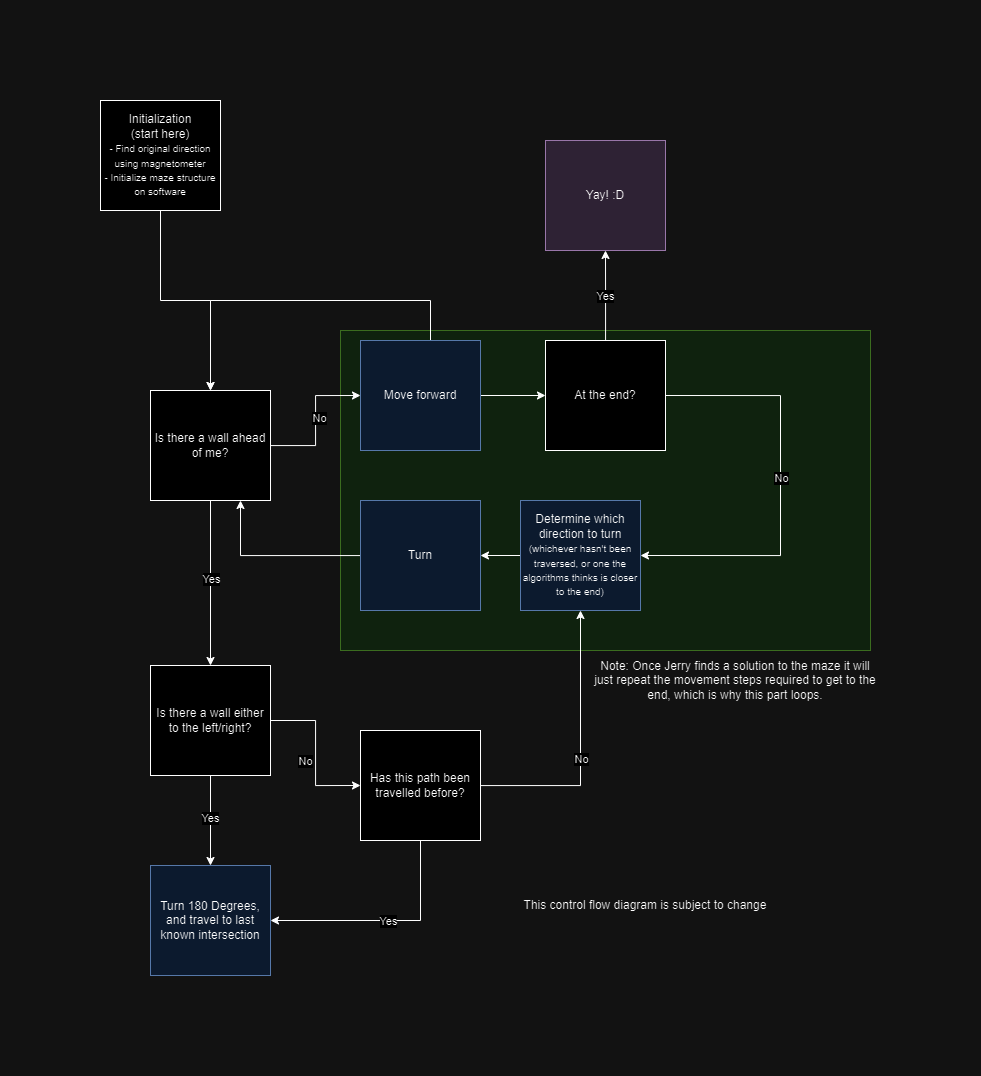

The diagram above was exported from draw.io. Its source (the exported page's mxGraphModel, read from the mxfile embedded in the PNG):
<mxGraphModel dx="1400" dy="840" grid="1" gridSize="10" guides="1" tooltips="1" connect="1" arrows="1" fold="1" page="1" pageScale="1" pageWidth="827" pageHeight="1169" math="0" shadow="0">
  <root>
    <mxCell id="0" />
    <mxCell id="1" parent="0" />
    <mxCell id="t7ET_BLKbx1eLWPGzGlI-41" value="" style="rounded=0;whiteSpace=wrap;html=1;fillColor=#d5e8d4;strokeColor=#82b366;" vertex="1" parent="1">
      <mxGeometry x="270" y="250" width="530" height="320" as="geometry" />
    </mxCell>
    <mxCell id="t7ET_BLKbx1eLWPGzGlI-3" style="edgeStyle=orthogonalEdgeStyle;rounded=0;orthogonalLoop=1;jettySize=auto;html=1;entryX=0.5;entryY=0;entryDx=0;entryDy=0;" edge="1" parent="1" source="t7ET_BLKbx1eLWPGzGlI-1" target="t7ET_BLKbx1eLWPGzGlI-2">
      <mxGeometry relative="1" as="geometry" />
    </mxCell>
    <mxCell id="t7ET_BLKbx1eLWPGzGlI-1" value="Initialization&lt;br&gt;(start here)&lt;br&gt;&lt;font style=&quot;font-size: 10px;&quot;&gt;- Find original direction using magnetometer&lt;br&gt;- Initialize maze structure on software&lt;/font&gt;" style="rounded=0;whiteSpace=wrap;html=1;" vertex="1" parent="1">
      <mxGeometry x="30" y="20" width="120" height="110" as="geometry" />
    </mxCell>
    <mxCell id="t7ET_BLKbx1eLWPGzGlI-7" style="edgeStyle=orthogonalEdgeStyle;rounded=0;orthogonalLoop=1;jettySize=auto;html=1;entryX=0.5;entryY=0;entryDx=0;entryDy=0;" edge="1" parent="1" source="t7ET_BLKbx1eLWPGzGlI-2" target="t7ET_BLKbx1eLWPGzGlI-6">
      <mxGeometry relative="1" as="geometry" />
    </mxCell>
    <mxCell id="t7ET_BLKbx1eLWPGzGlI-9" value="Yes" style="edgeLabel;html=1;align=center;verticalAlign=middle;resizable=0;points=[];" vertex="1" connectable="0" parent="t7ET_BLKbx1eLWPGzGlI-7">
      <mxGeometry x="-0.0495" y="-4" relative="1" as="geometry">
        <mxPoint x="4" as="offset" />
      </mxGeometry>
    </mxCell>
    <mxCell id="t7ET_BLKbx1eLWPGzGlI-11" style="edgeStyle=orthogonalEdgeStyle;rounded=0;orthogonalLoop=1;jettySize=auto;html=1;entryX=0;entryY=0.5;entryDx=0;entryDy=0;" edge="1" parent="1" source="t7ET_BLKbx1eLWPGzGlI-2" target="t7ET_BLKbx1eLWPGzGlI-10">
      <mxGeometry relative="1" as="geometry" />
    </mxCell>
    <mxCell id="t7ET_BLKbx1eLWPGzGlI-12" value="No" style="edgeLabel;html=1;align=center;verticalAlign=middle;resizable=0;points=[];" vertex="1" connectable="0" parent="t7ET_BLKbx1eLWPGzGlI-11">
      <mxGeometry x="0.007" y="-3" relative="1" as="geometry">
        <mxPoint y="-2" as="offset" />
      </mxGeometry>
    </mxCell>
    <mxCell id="t7ET_BLKbx1eLWPGzGlI-2" value="Is there a wall ahead of me?" style="rounded=0;whiteSpace=wrap;html=1;" vertex="1" parent="1">
      <mxGeometry x="80" y="310" width="120" height="110" as="geometry" />
    </mxCell>
    <mxCell id="t7ET_BLKbx1eLWPGzGlI-14" style="edgeStyle=orthogonalEdgeStyle;rounded=0;orthogonalLoop=1;jettySize=auto;html=1;entryX=0;entryY=0.5;entryDx=0;entryDy=0;" edge="1" parent="1" source="t7ET_BLKbx1eLWPGzGlI-6" target="t7ET_BLKbx1eLWPGzGlI-13">
      <mxGeometry relative="1" as="geometry" />
    </mxCell>
    <mxCell id="t7ET_BLKbx1eLWPGzGlI-15" value="No" style="edgeLabel;html=1;align=center;verticalAlign=middle;resizable=0;points=[];" vertex="1" connectable="0" parent="t7ET_BLKbx1eLWPGzGlI-14">
      <mxGeometry x="0.124" y="-1" relative="1" as="geometry">
        <mxPoint x="-10" y="-1" as="offset" />
      </mxGeometry>
    </mxCell>
    <mxCell id="t7ET_BLKbx1eLWPGzGlI-17" value="" style="edgeStyle=orthogonalEdgeStyle;rounded=0;orthogonalLoop=1;jettySize=auto;html=1;" edge="1" parent="1" source="t7ET_BLKbx1eLWPGzGlI-6" target="t7ET_BLKbx1eLWPGzGlI-16">
      <mxGeometry relative="1" as="geometry" />
    </mxCell>
    <mxCell id="t7ET_BLKbx1eLWPGzGlI-19" value="Yes" style="edgeLabel;html=1;align=center;verticalAlign=middle;resizable=0;points=[];" vertex="1" connectable="0" parent="t7ET_BLKbx1eLWPGzGlI-17">
      <mxGeometry x="-0.0398" y="-1" relative="1" as="geometry">
        <mxPoint as="offset" />
      </mxGeometry>
    </mxCell>
    <mxCell id="t7ET_BLKbx1eLWPGzGlI-6" value="Is there a wall either to the left/right?" style="rounded=0;whiteSpace=wrap;html=1;" vertex="1" parent="1">
      <mxGeometry x="80" y="585" width="120" height="110" as="geometry" />
    </mxCell>
    <mxCell id="t7ET_BLKbx1eLWPGzGlI-43" style="edgeStyle=orthogonalEdgeStyle;rounded=0;orthogonalLoop=1;jettySize=auto;html=1;" edge="1" parent="1" source="t7ET_BLKbx1eLWPGzGlI-10">
      <mxGeometry relative="1" as="geometry">
        <mxPoint x="140" y="310" as="targetPoint" />
        <Array as="points">
          <mxPoint x="360" y="220" />
          <mxPoint x="140" y="220" />
        </Array>
      </mxGeometry>
    </mxCell>
    <mxCell id="t7ET_BLKbx1eLWPGzGlI-51" style="edgeStyle=orthogonalEdgeStyle;rounded=0;orthogonalLoop=1;jettySize=auto;html=1;entryX=0;entryY=0.5;entryDx=0;entryDy=0;" edge="1" parent="1" source="t7ET_BLKbx1eLWPGzGlI-10" target="t7ET_BLKbx1eLWPGzGlI-50">
      <mxGeometry relative="1" as="geometry" />
    </mxCell>
    <mxCell id="t7ET_BLKbx1eLWPGzGlI-10" value="Move forward" style="rounded=0;whiteSpace=wrap;html=1;fillColor=#dae8fc;strokeColor=#6c8ebf;" vertex="1" parent="1">
      <mxGeometry x="290" y="260" width="120" height="110" as="geometry" />
    </mxCell>
    <mxCell id="t7ET_BLKbx1eLWPGzGlI-21" style="edgeStyle=orthogonalEdgeStyle;rounded=0;orthogonalLoop=1;jettySize=auto;html=1;entryX=1;entryY=0.5;entryDx=0;entryDy=0;exitX=0.5;exitY=1;exitDx=0;exitDy=0;" edge="1" parent="1" source="t7ET_BLKbx1eLWPGzGlI-13" target="t7ET_BLKbx1eLWPGzGlI-16">
      <mxGeometry relative="1" as="geometry">
        <mxPoint x="350" y="620" as="sourcePoint" />
      </mxGeometry>
    </mxCell>
    <mxCell id="t7ET_BLKbx1eLWPGzGlI-22" value="Yes" style="edgeLabel;html=1;align=center;verticalAlign=middle;resizable=0;points=[];" vertex="1" connectable="0" parent="t7ET_BLKbx1eLWPGzGlI-21">
      <mxGeometry x="0.0272" y="1" relative="1" as="geometry">
        <mxPoint x="6" y="-1" as="offset" />
      </mxGeometry>
    </mxCell>
    <mxCell id="t7ET_BLKbx1eLWPGzGlI-28" style="edgeStyle=orthogonalEdgeStyle;rounded=0;orthogonalLoop=1;jettySize=auto;html=1;entryX=0.5;entryY=1;entryDx=0;entryDy=0;" edge="1" parent="1" source="t7ET_BLKbx1eLWPGzGlI-13" target="t7ET_BLKbx1eLWPGzGlI-45">
      <mxGeometry relative="1" as="geometry" />
    </mxCell>
    <mxCell id="t7ET_BLKbx1eLWPGzGlI-32" value="No" style="edgeLabel;html=1;align=center;verticalAlign=middle;resizable=0;points=[];" vertex="1" connectable="0" parent="t7ET_BLKbx1eLWPGzGlI-28">
      <mxGeometry x="-0.0783" y="2" relative="1" as="geometry">
        <mxPoint x="2" as="offset" />
      </mxGeometry>
    </mxCell>
    <mxCell id="t7ET_BLKbx1eLWPGzGlI-13" value="Has this path been travelled before?" style="rounded=0;whiteSpace=wrap;html=1;" vertex="1" parent="1">
      <mxGeometry x="290" y="650" width="120" height="110" as="geometry" />
    </mxCell>
    <mxCell id="t7ET_BLKbx1eLWPGzGlI-16" value="Turn 180 Degrees, and travel to last known intersection" style="rounded=0;whiteSpace=wrap;html=1;fillColor=#dae8fc;strokeColor=#6c8ebf;" vertex="1" parent="1">
      <mxGeometry x="80" y="785" width="120" height="110" as="geometry" />
    </mxCell>
    <mxCell id="t7ET_BLKbx1eLWPGzGlI-49" style="edgeStyle=orthogonalEdgeStyle;rounded=0;orthogonalLoop=1;jettySize=auto;html=1;entryX=0.75;entryY=1;entryDx=0;entryDy=0;" edge="1" parent="1" source="t7ET_BLKbx1eLWPGzGlI-26" target="t7ET_BLKbx1eLWPGzGlI-2">
      <mxGeometry relative="1" as="geometry">
        <mxPoint x="180" y="475" as="targetPoint" />
      </mxGeometry>
    </mxCell>
    <mxCell id="t7ET_BLKbx1eLWPGzGlI-26" value="Turn" style="rounded=0;whiteSpace=wrap;html=1;fillColor=#dae8fc;strokeColor=#6c8ebf;" vertex="1" parent="1">
      <mxGeometry x="290" y="420" width="120" height="110" as="geometry" />
    </mxCell>
    <mxCell id="t7ET_BLKbx1eLWPGzGlI-42" value="Note: Once Jerry finds a solution to the maze it will just repeat the movement steps required to get to the end, which is why this part loops." style="text;html=1;strokeColor=none;fillColor=none;align=center;verticalAlign=middle;whiteSpace=wrap;rounded=0;" vertex="1" parent="1">
      <mxGeometry x="520" y="585" width="290" height="30" as="geometry" />
    </mxCell>
    <mxCell id="t7ET_BLKbx1eLWPGzGlI-44" value="This control flow diagram is subject to change" style="text;html=1;strokeColor=none;fillColor=none;align=center;verticalAlign=middle;whiteSpace=wrap;rounded=0;" vertex="1" parent="1">
      <mxGeometry x="430" y="810" width="290" height="30" as="geometry" />
    </mxCell>
    <mxCell id="t7ET_BLKbx1eLWPGzGlI-46" style="edgeStyle=orthogonalEdgeStyle;rounded=0;orthogonalLoop=1;jettySize=auto;html=1;entryX=1;entryY=0.5;entryDx=0;entryDy=0;" edge="1" parent="1" source="t7ET_BLKbx1eLWPGzGlI-45" target="t7ET_BLKbx1eLWPGzGlI-26">
      <mxGeometry relative="1" as="geometry" />
    </mxCell>
    <mxCell id="t7ET_BLKbx1eLWPGzGlI-45" value="Determine which direction to turn&lt;br&gt;&lt;font style=&quot;font-size: 10px;&quot;&gt;(whichever hasn't been traversed, or one the algorithms thinks is closer to the end)&lt;/font&gt;" style="rounded=0;whiteSpace=wrap;html=1;fillColor=#dae8fc;strokeColor=#6c8ebf;" vertex="1" parent="1">
      <mxGeometry x="450" y="420" width="120" height="110" as="geometry" />
    </mxCell>
    <mxCell id="t7ET_BLKbx1eLWPGzGlI-53" style="edgeStyle=orthogonalEdgeStyle;rounded=0;orthogonalLoop=1;jettySize=auto;html=1;exitX=1;exitY=0.5;exitDx=0;exitDy=0;entryX=1;entryY=0.5;entryDx=0;entryDy=0;" edge="1" parent="1" source="t7ET_BLKbx1eLWPGzGlI-50" target="t7ET_BLKbx1eLWPGzGlI-45">
      <mxGeometry relative="1" as="geometry">
        <Array as="points">
          <mxPoint x="710" y="315" />
          <mxPoint x="710" y="475" />
        </Array>
      </mxGeometry>
    </mxCell>
    <mxCell id="t7ET_BLKbx1eLWPGzGlI-55" value="No" style="edgeLabel;html=1;align=center;verticalAlign=middle;resizable=0;points=[];" vertex="1" connectable="0" parent="t7ET_BLKbx1eLWPGzGlI-53">
      <mxGeometry x="-0.0462" relative="1" as="geometry">
        <mxPoint as="offset" />
      </mxGeometry>
    </mxCell>
    <mxCell id="t7ET_BLKbx1eLWPGzGlI-56" style="edgeStyle=orthogonalEdgeStyle;rounded=0;orthogonalLoop=1;jettySize=auto;html=1;" edge="1" parent="1" source="t7ET_BLKbx1eLWPGzGlI-50">
      <mxGeometry relative="1" as="geometry">
        <mxPoint x="535" y="170" as="targetPoint" />
      </mxGeometry>
    </mxCell>
    <mxCell id="t7ET_BLKbx1eLWPGzGlI-57" value="Yes" style="edgeLabel;html=1;align=center;verticalAlign=middle;resizable=0;points=[];" vertex="1" connectable="0" parent="t7ET_BLKbx1eLWPGzGlI-56">
      <mxGeometry x="-0.0302" relative="1" as="geometry">
        <mxPoint as="offset" />
      </mxGeometry>
    </mxCell>
    <mxCell id="t7ET_BLKbx1eLWPGzGlI-50" value="At the end?" style="rounded=0;whiteSpace=wrap;html=1;" vertex="1" parent="1">
      <mxGeometry x="475" y="260" width="120" height="110" as="geometry" />
    </mxCell>
    <mxCell id="t7ET_BLKbx1eLWPGzGlI-58" value="Yay! :D" style="rounded=0;whiteSpace=wrap;html=1;fillColor=#e1d5e7;strokeColor=#9673a6;" vertex="1" parent="1">
      <mxGeometry x="475" y="60" width="120" height="110" as="geometry" />
    </mxCell>
  </root>
</mxGraphModel>